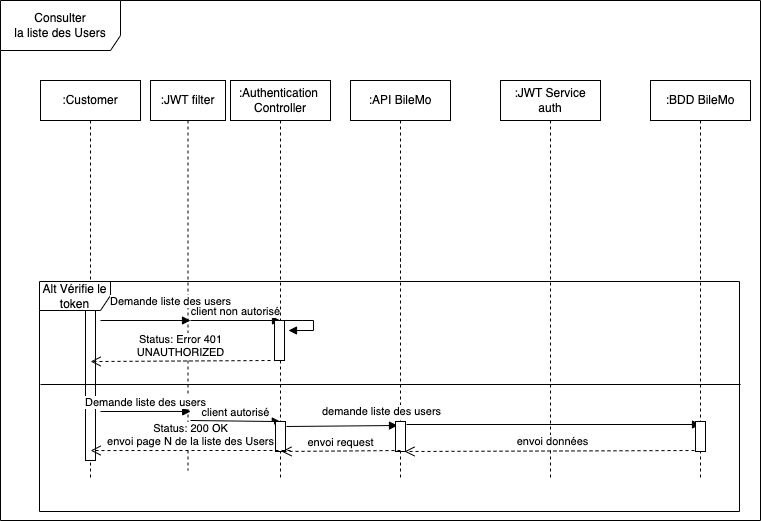

The diagram above was exported from draw.io. Its source (the exported page's mxGraphModel, read from the mxfile embedded in the PNG):
<mxGraphModel dx="946" dy="564" grid="1" gridSize="10" guides="1" tooltips="1" connect="1" arrows="1" fold="1" page="1" pageScale="1" pageWidth="850" pageHeight="1100" math="0" shadow="0">
  <root>
    <mxCell id="0" />
    <mxCell id="1" parent="0" />
    <mxCell id="ehNRu9C7zkl0GpzQvVXb-6" value="Consulter&lt;br&gt;la liste des Users" style="shape=umlFrame;whiteSpace=wrap;html=1;width=120;height=50;" parent="1" vertex="1">
      <mxGeometry x="40" y="40" width="760" height="520" as="geometry" />
    </mxCell>
    <mxCell id="ehNRu9C7zkl0GpzQvVXb-7" value=":Customer" style="shape=umlLifeline;perimeter=lifelinePerimeter;whiteSpace=wrap;html=1;container=1;collapsible=0;recursiveResize=0;outlineConnect=0;" parent="1" vertex="1">
      <mxGeometry x="80" y="120" width="100" height="400" as="geometry" />
    </mxCell>
    <mxCell id="ehNRu9C7zkl0GpzQvVXb-16" value="" style="html=1;points=[];perimeter=orthogonalPerimeter;" parent="ehNRu9C7zkl0GpzQvVXb-7" vertex="1">
      <mxGeometry x="45" y="230" width="10" height="150" as="geometry" />
    </mxCell>
    <mxCell id="ehNRu9C7zkl0GpzQvVXb-8" value=":API BileMo" style="shape=umlLifeline;perimeter=lifelinePerimeter;whiteSpace=wrap;html=1;container=1;collapsible=0;recursiveResize=0;outlineConnect=0;" parent="1" vertex="1">
      <mxGeometry x="390" y="120" width="100" height="400" as="geometry" />
    </mxCell>
    <mxCell id="ehNRu9C7zkl0GpzQvVXb-9" value=":BDD BileMo" style="shape=umlLifeline;perimeter=lifelinePerimeter;whiteSpace=wrap;html=1;container=1;collapsible=0;recursiveResize=0;outlineConnect=0;" parent="1" vertex="1">
      <mxGeometry x="690" y="120" width="100" height="400" as="geometry" />
    </mxCell>
    <mxCell id="ehNRu9C7zkl0GpzQvVXb-18" value="" style="html=1;verticalAlign=bottom;endArrow=none;dashed=1;endSize=8;rounded=0;" parent="1" edge="1">
      <mxGeometry relative="1" as="geometry">
        <mxPoint x="440" y="250" as="sourcePoint" />
        <mxPoint x="440" y="310" as="targetPoint" />
      </mxGeometry>
    </mxCell>
    <mxCell id="zCEQtTUOUBNV4361z6vK-2" value=":Authentication&amp;nbsp;&lt;br&gt;Controller" style="shape=umlLifeline;perimeter=lifelinePerimeter;whiteSpace=wrap;html=1;container=1;collapsible=0;recursiveResize=0;outlineConnect=0;" parent="1" vertex="1">
      <mxGeometry x="270" y="120" width="100" height="400" as="geometry" />
    </mxCell>
    <mxCell id="zCEQtTUOUBNV4361z6vK-4" value=":JWT Service&lt;br&gt;auth" style="shape=umlLifeline;perimeter=lifelinePerimeter;whiteSpace=wrap;html=1;container=1;collapsible=0;recursiveResize=0;outlineConnect=0;" parent="1" vertex="1">
      <mxGeometry x="540" y="120" width="100" height="400" as="geometry" />
    </mxCell>
    <mxCell id="zCEQtTUOUBNV4361z6vK-24" value=":JWT filter" style="shape=umlLifeline;perimeter=lifelinePerimeter;whiteSpace=wrap;html=1;container=1;collapsible=0;recursiveResize=0;outlineConnect=0;" parent="1" vertex="1">
      <mxGeometry x="190" y="120" width="75" height="390" as="geometry" />
    </mxCell>
    <mxCell id="zCEQtTUOUBNV4361z6vK-36" value="Alt Vérifie le token" style="shape=umlFrame;whiteSpace=wrap;html=1;width=71;height=29;" parent="1" vertex="1">
      <mxGeometry x="79" y="321" width="700" height="230" as="geometry" />
    </mxCell>
    <mxCell id="zCEQtTUOUBNV4361z6vK-38" value="Demande liste des users" style="html=1;verticalAlign=bottom;endArrow=block;rounded=0;" parent="1" edge="1">
      <mxGeometry x="0.5556" y="10" width="80" relative="1" as="geometry">
        <mxPoint x="140" y="360" as="sourcePoint" />
        <mxPoint x="230" y="360" as="targetPoint" />
        <mxPoint as="offset" />
      </mxGeometry>
    </mxCell>
    <mxCell id="zCEQtTUOUBNV4361z6vK-42" value="client non autorisé" style="html=1;verticalAlign=bottom;endArrow=block;rounded=0;" parent="1" edge="1">
      <mxGeometry width="80" relative="1" as="geometry">
        <mxPoint x="230" y="360" as="sourcePoint" />
        <mxPoint x="320" y="360" as="targetPoint" />
      </mxGeometry>
    </mxCell>
    <mxCell id="zCEQtTUOUBNV4361z6vK-43" value="" style="html=1;points=[];perimeter=orthogonalPerimeter;" parent="1" vertex="1">
      <mxGeometry x="314" y="360" width="10" height="40" as="geometry" />
    </mxCell>
    <mxCell id="zCEQtTUOUBNV4361z6vK-44" value="" style="edgeStyle=orthogonalEdgeStyle;html=1;align=left;spacingLeft=2;endArrow=block;rounded=0;entryX=1;entryY=0;" parent="1" edge="1">
      <mxGeometry relative="1" as="geometry">
        <mxPoint x="323" y="360" as="sourcePoint" />
        <Array as="points">
          <mxPoint x="353" y="360" />
        </Array>
        <mxPoint x="328" y="370" as="targetPoint" />
      </mxGeometry>
    </mxCell>
    <mxCell id="zCEQtTUOUBNV4361z6vK-45" value="Status: Error 401&lt;br&gt;UNAUTHORIZED" style="html=1;verticalAlign=bottom;endArrow=open;dashed=1;endSize=8;rounded=0;entryX=0.073;entryY=0.348;entryDx=0;entryDy=0;entryPerimeter=0;" parent="1" target="zCEQtTUOUBNV4361z6vK-36" edge="1">
      <mxGeometry relative="1" as="geometry">
        <mxPoint x="310" y="400" as="sourcePoint" />
        <mxPoint x="230" y="400" as="targetPoint" />
      </mxGeometry>
    </mxCell>
    <mxCell id="zCEQtTUOUBNV4361z6vK-46" value="" style="line;strokeWidth=1;fillColor=none;align=left;verticalAlign=middle;spacingTop=-1;spacingLeft=3;spacingRight=3;rotatable=0;labelPosition=right;points=[];portConstraint=eastwest;" parent="1" vertex="1">
      <mxGeometry x="80" y="420" width="700" height="8" as="geometry" />
    </mxCell>
    <mxCell id="zCEQtTUOUBNV4361z6vK-47" value="Demande liste des users" style="html=1;verticalAlign=bottom;endArrow=block;rounded=0;entryX=0.216;entryY=0.565;entryDx=0;entryDy=0;entryPerimeter=0;" parent="1" target="zCEQtTUOUBNV4361z6vK-36" edge="1">
      <mxGeometry width="80" relative="1" as="geometry">
        <mxPoint x="140" y="451" as="sourcePoint" />
        <mxPoint x="210" y="450" as="targetPoint" />
      </mxGeometry>
    </mxCell>
    <mxCell id="zCEQtTUOUBNV4361z6vK-48" value="client autorisé" style="html=1;verticalAlign=bottom;endArrow=block;rounded=0;entryX=0.344;entryY=0.609;entryDx=0;entryDy=0;entryPerimeter=0;" parent="1" target="zCEQtTUOUBNV4361z6vK-36" edge="1">
      <mxGeometry width="80" relative="1" as="geometry">
        <mxPoint x="230" y="460" as="sourcePoint" />
        <mxPoint x="310" y="460" as="targetPoint" />
      </mxGeometry>
    </mxCell>
    <mxCell id="zCEQtTUOUBNV4361z6vK-49" value="" style="html=1;points=[];perimeter=orthogonalPerimeter;" parent="1" vertex="1">
      <mxGeometry x="315" y="461" width="10" height="30" as="geometry" />
    </mxCell>
    <mxCell id="zCEQtTUOUBNV4361z6vK-50" value="demande liste des users" style="html=1;verticalAlign=bottom;endArrow=block;rounded=0;exitX=1.1;exitY=0.167;exitDx=0;exitDy=0;exitPerimeter=0;" parent="1" source="zCEQtTUOUBNV4361z6vK-49" edge="1">
      <mxGeometry x="0.7043" y="5" width="80" relative="1" as="geometry">
        <mxPoint x="330" y="465" as="sourcePoint" />
        <mxPoint x="437" y="465" as="targetPoint" />
        <mxPoint as="offset" />
      </mxGeometry>
    </mxCell>
    <mxCell id="zCEQtTUOUBNV4361z6vK-51" value="" style="html=1;points=[];perimeter=orthogonalPerimeter;" parent="1" vertex="1">
      <mxGeometry x="435" y="461" width="10" height="30" as="geometry" />
    </mxCell>
    <mxCell id="zCEQtTUOUBNV4361z6vK-53" value="envoi request" style="html=1;verticalAlign=bottom;endArrow=open;dashed=1;endSize=8;rounded=0;entryX=0.6;entryY=1;entryDx=0;entryDy=0;entryPerimeter=0;" parent="1" target="zCEQtTUOUBNV4361z6vK-49" edge="1">
      <mxGeometry relative="1" as="geometry">
        <mxPoint x="440" y="490" as="sourcePoint" />
        <mxPoint x="360" y="490" as="targetPoint" />
      </mxGeometry>
    </mxCell>
    <mxCell id="zCEQtTUOUBNV4361z6vK-54" value="" style="html=1;verticalAlign=bottom;endArrow=block;rounded=0;" parent="1" edge="1">
      <mxGeometry width="80" relative="1" as="geometry">
        <mxPoint x="446" y="464" as="sourcePoint" />
        <mxPoint x="740" y="464" as="targetPoint" />
      </mxGeometry>
    </mxCell>
    <mxCell id="zCEQtTUOUBNV4361z6vK-55" value="envoi données" style="html=1;verticalAlign=bottom;endArrow=open;dashed=1;endSize=8;rounded=0;entryX=0.9;entryY=1;entryDx=0;entryDy=0;entryPerimeter=0;" parent="1" target="zCEQtTUOUBNV4361z6vK-51" edge="1">
      <mxGeometry relative="1" as="geometry">
        <mxPoint x="740" y="490" as="sourcePoint" />
        <mxPoint x="660" y="490" as="targetPoint" />
      </mxGeometry>
    </mxCell>
    <mxCell id="zCEQtTUOUBNV4361z6vK-56" value="Status: 200 OK&lt;br&gt;envoi page N de la liste des Users" style="html=1;verticalAlign=bottom;endArrow=open;dashed=1;endSize=8;rounded=0;entryX=0.073;entryY=0.735;entryDx=0;entryDy=0;entryPerimeter=0;" parent="1" target="zCEQtTUOUBNV4361z6vK-36" edge="1">
      <mxGeometry relative="1" as="geometry">
        <mxPoint x="330" y="490" as="sourcePoint" />
        <mxPoint x="250" y="490" as="targetPoint" />
      </mxGeometry>
    </mxCell>
    <mxCell id="zCEQtTUOUBNV4361z6vK-57" value="" style="html=1;points=[];perimeter=orthogonalPerimeter;" parent="1" vertex="1">
      <mxGeometry x="735" y="461" width="10" height="30" as="geometry" />
    </mxCell>
  </root>
</mxGraphModel>